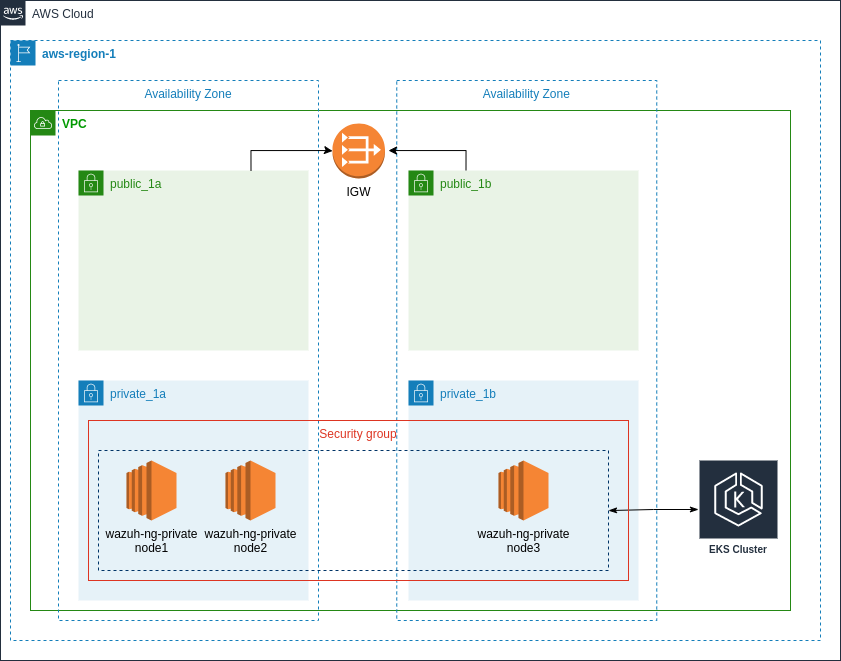

The diagram above was exported from draw.io. Its source (the exported page's mxGraphModel, read from the mxfile embedded in the PNG):
<mxGraphModel dx="1588" dy="1033" grid="1" gridSize="10" guides="1" tooltips="1" connect="1" arrows="1" fold="1" page="1" pageScale="1" pageWidth="850" pageHeight="1100" math="0" shadow="0">
  <root>
    <mxCell id="0" />
    <mxCell id="1" parent="0" />
    <mxCell id="fZ7DmOLN3VL1b4cYtbLN-1" value="AWS Cloud" style="points=[[0,0],[0.25,0],[0.5,0],[0.75,0],[1,0],[1,0.25],[1,0.5],[1,0.75],[1,1],[0.75,1],[0.5,1],[0.25,1],[0,1],[0,0.75],[0,0.5],[0,0.25]];outlineConnect=0;gradientColor=none;html=1;whiteSpace=wrap;fontSize=12;fontStyle=0;shape=mxgraph.aws4.group;grIcon=mxgraph.aws4.group_aws_cloud_alt;strokeColor=#232F3E;fillColor=none;verticalAlign=top;align=left;spacingLeft=30;fontColor=#232F3E;dashed=0;" vertex="1" parent="1">
      <mxGeometry x="140" y="130" width="840" height="660" as="geometry" />
    </mxCell>
    <mxCell id="fZ7DmOLN3VL1b4cYtbLN-2" value="aws-region-1" style="points=[[0,0],[0.25,0],[0.5,0],[0.75,0],[1,0],[1,0.25],[1,0.5],[1,0.75],[1,1],[0.75,1],[0.5,1],[0.25,1],[0,1],[0,0.75],[0,0.5],[0,0.25]];outlineConnect=0;gradientColor=none;html=1;whiteSpace=wrap;fontSize=12;fontStyle=1;shape=mxgraph.aws4.group;grIcon=mxgraph.aws4.group_region;strokeColor=#147EBA;fillColor=none;verticalAlign=top;align=left;spacingLeft=30;fontColor=#147EBA;dashed=1;" vertex="1" parent="1">
      <mxGeometry x="150" y="170" width="810" height="600" as="geometry" />
    </mxCell>
    <mxCell id="fZ7DmOLN3VL1b4cYtbLN-3" value="&lt;font&gt;VPC&lt;/font&gt;" style="points=[[0,0],[0.25,0],[0.5,0],[0.75,0],[1,0],[1,0.25],[1,0.5],[1,0.75],[1,1],[0.75,1],[0.5,1],[0.25,1],[0,1],[0,0.75],[0,0.5],[0,0.25]];outlineConnect=0;gradientColor=none;html=1;whiteSpace=wrap;fontSize=12;fontStyle=1;shape=mxgraph.aws4.group;grIcon=mxgraph.aws4.group_vpc;strokeColor=#248814;fillColor=none;verticalAlign=top;align=left;spacingLeft=30;dashed=0;fontColor=#009900;" vertex="1" parent="1">
      <mxGeometry x="170" y="240" width="760" height="500" as="geometry" />
    </mxCell>
    <mxCell id="fZ7DmOLN3VL1b4cYtbLN-11" value="Availability Zone" style="fillColor=none;strokeColor=#147EBA;dashed=1;verticalAlign=top;fontStyle=0;fontColor=#147EBA;" vertex="1" parent="1">
      <mxGeometry x="198" y="210" width="260" height="540" as="geometry" />
    </mxCell>
    <mxCell id="fZ7DmOLN3VL1b4cYtbLN-4" value="&lt;div&gt;public_1a&lt;/div&gt;" style="points=[[0,0],[0.25,0],[0.5,0],[0.75,0],[1,0],[1,0.25],[1,0.5],[1,0.75],[1,1],[0.75,1],[0.5,1],[0.25,1],[0,1],[0,0.75],[0,0.5],[0,0.25]];outlineConnect=0;gradientColor=none;html=1;whiteSpace=wrap;fontSize=12;fontStyle=0;shape=mxgraph.aws4.group;grIcon=mxgraph.aws4.group_security_group;grStroke=0;strokeColor=#248814;fillColor=#E9F3E6;verticalAlign=top;align=left;spacingLeft=30;fontColor=#248814;dashed=0;" vertex="1" parent="1">
      <mxGeometry x="218" y="300" width="230" height="180" as="geometry" />
    </mxCell>
    <mxCell id="fZ7DmOLN3VL1b4cYtbLN-9" value="IGW" style="outlineConnect=0;dashed=0;verticalLabelPosition=bottom;verticalAlign=top;align=center;html=1;shape=mxgraph.aws3.vpc_nat_gateway;fillColor=#F58534;gradientColor=none;" vertex="1" parent="1">
      <mxGeometry x="472" y="253" width="52.5" height="55" as="geometry" />
    </mxCell>
    <mxCell id="fZ7DmOLN3VL1b4cYtbLN-13" value="Availability Zone" style="fillColor=none;strokeColor=#147EBA;dashed=1;verticalAlign=top;fontStyle=0;fontColor=#147EBA;" vertex="1" parent="1">
      <mxGeometry x="536.25" y="210" width="260" height="540" as="geometry" />
    </mxCell>
    <mxCell id="fZ7DmOLN3VL1b4cYtbLN-5" value="&lt;div&gt;&lt;span style=&quot;background-color: initial;&quot;&gt;private_1b&lt;/span&gt;&lt;br&gt;&lt;/div&gt;" style="points=[[0,0],[0.25,0],[0.5,0],[0.75,0],[1,0],[1,0.25],[1,0.5],[1,0.75],[1,1],[0.75,1],[0.5,1],[0.25,1],[0,1],[0,0.75],[0,0.5],[0,0.25]];outlineConnect=0;gradientColor=none;html=1;whiteSpace=wrap;fontSize=12;fontStyle=0;shape=mxgraph.aws4.group;grIcon=mxgraph.aws4.group_security_group;grStroke=0;strokeColor=#147EBA;fillColor=#E6F2F8;verticalAlign=top;align=left;spacingLeft=30;fontColor=#147EBA;dashed=0;" vertex="1" parent="1">
      <mxGeometry x="548" y="510" width="230" height="220" as="geometry" />
    </mxCell>
    <mxCell id="fZ7DmOLN3VL1b4cYtbLN-25" style="edgeStyle=orthogonalEdgeStyle;rounded=0;orthogonalLoop=1;jettySize=auto;html=1;endArrow=classicThin;endFill=1;startArrow=classicThin;startFill=1;" edge="1" parent="1" source="fZ7DmOLN3VL1b4cYtbLN-10" target="fZ7DmOLN3VL1b4cYtbLN-24">
      <mxGeometry relative="1" as="geometry" />
    </mxCell>
    <mxCell id="fZ7DmOLN3VL1b4cYtbLN-10" value="EKS Cluster" style="sketch=0;outlineConnect=0;fontColor=#232F3E;gradientColor=none;strokeColor=#ffffff;fillColor=#232F3E;dashed=0;verticalLabelPosition=middle;verticalAlign=bottom;align=center;html=1;whiteSpace=wrap;fontSize=10;fontStyle=1;spacing=3;shape=mxgraph.aws4.productIcon;prIcon=mxgraph.aws4.eks;" vertex="1" parent="1">
      <mxGeometry x="838" y="589" width="80" height="100" as="geometry" />
    </mxCell>
    <mxCell id="fZ7DmOLN3VL1b4cYtbLN-14" value="private_1a" style="points=[[0,0],[0.25,0],[0.5,0],[0.75,0],[1,0],[1,0.25],[1,0.5],[1,0.75],[1,1],[0.75,1],[0.5,1],[0.25,1],[0,1],[0,0.75],[0,0.5],[0,0.25]];outlineConnect=0;gradientColor=none;html=1;whiteSpace=wrap;fontSize=12;fontStyle=0;shape=mxgraph.aws4.group;grIcon=mxgraph.aws4.group_security_group;grStroke=0;strokeColor=#147EBA;fillColor=#E6F2F8;verticalAlign=top;align=left;spacingLeft=30;fontColor=#147EBA;dashed=0;" vertex="1" parent="1">
      <mxGeometry x="218" y="510" width="230" height="220" as="geometry" />
    </mxCell>
    <mxCell id="fZ7DmOLN3VL1b4cYtbLN-15" value="Security group" style="fillColor=none;strokeColor=#DD3522;verticalAlign=top;fontStyle=0;fontColor=#DD3522;labelBackgroundColor=none;" vertex="1" parent="1">
      <mxGeometry x="228" y="550" width="540" height="160" as="geometry" />
    </mxCell>
    <mxCell id="fZ7DmOLN3VL1b4cYtbLN-21" style="edgeStyle=orthogonalEdgeStyle;rounded=0;orthogonalLoop=1;jettySize=auto;html=1;exitX=0.25;exitY=0;exitDx=0;exitDy=0;" edge="1" parent="1" source="fZ7DmOLN3VL1b4cYtbLN-17">
      <mxGeometry relative="1" as="geometry">
        <mxPoint x="528" y="280" as="targetPoint" />
      </mxGeometry>
    </mxCell>
    <mxCell id="fZ7DmOLN3VL1b4cYtbLN-17" value="&lt;div&gt;public_1b&lt;/div&gt;" style="points=[[0,0],[0.25,0],[0.5,0],[0.75,0],[1,0],[1,0.25],[1,0.5],[1,0.75],[1,1],[0.75,1],[0.5,1],[0.25,1],[0,1],[0,0.75],[0,0.5],[0,0.25]];outlineConnect=0;gradientColor=none;html=1;whiteSpace=wrap;fontSize=12;fontStyle=0;shape=mxgraph.aws4.group;grIcon=mxgraph.aws4.group_security_group;grStroke=0;strokeColor=#248814;fillColor=#E9F3E6;verticalAlign=top;align=left;spacingLeft=30;fontColor=#248814;dashed=0;" vertex="1" parent="1">
      <mxGeometry x="548" y="300" width="230" height="180" as="geometry" />
    </mxCell>
    <mxCell id="fZ7DmOLN3VL1b4cYtbLN-6" value="wazuh-ng-private&lt;br&gt;node3" style="outlineConnect=0;dashed=0;verticalLabelPosition=bottom;verticalAlign=top;align=center;html=1;shape=mxgraph.aws3.ec2;fillColor=#F58534;gradientColor=none;" vertex="1" parent="1">
      <mxGeometry x="638" y="590" width="50" height="60" as="geometry" />
    </mxCell>
    <mxCell id="fZ7DmOLN3VL1b4cYtbLN-16" value="wazuh-ng-private&lt;br&gt;node1" style="outlineConnect=0;dashed=0;verticalLabelPosition=bottom;verticalAlign=top;align=center;html=1;shape=mxgraph.aws3.ec2;fillColor=#F58534;gradientColor=none;" vertex="1" parent="1">
      <mxGeometry x="266" y="590" width="50" height="60" as="geometry" />
    </mxCell>
    <mxCell id="fZ7DmOLN3VL1b4cYtbLN-18" value="wazuh-ng-private&lt;br&gt;node2" style="outlineConnect=0;dashed=0;verticalLabelPosition=bottom;verticalAlign=top;align=center;html=1;shape=mxgraph.aws3.ec2;fillColor=#F58534;gradientColor=none;" vertex="1" parent="1">
      <mxGeometry x="365" y="590" width="50" height="60" as="geometry" />
    </mxCell>
    <mxCell id="fZ7DmOLN3VL1b4cYtbLN-23" style="edgeStyle=orthogonalEdgeStyle;rounded=0;orthogonalLoop=1;jettySize=auto;html=1;exitX=0.75;exitY=0;exitDx=0;exitDy=0;entryX=0;entryY=0.5;entryDx=0;entryDy=0;entryPerimeter=0;" edge="1" parent="1" source="fZ7DmOLN3VL1b4cYtbLN-4" target="fZ7DmOLN3VL1b4cYtbLN-9">
      <mxGeometry relative="1" as="geometry">
        <mxPoint x="438" y="280" as="targetPoint" />
      </mxGeometry>
    </mxCell>
    <mxCell id="fZ7DmOLN3VL1b4cYtbLN-24" value="" style="rounded=0;whiteSpace=wrap;html=1;fillColor=none;strokeColor=#003366;dashed=1;" vertex="1" parent="1">
      <mxGeometry x="238" y="580" width="510" height="120" as="geometry" />
    </mxCell>
  </root>
</mxGraphModel>